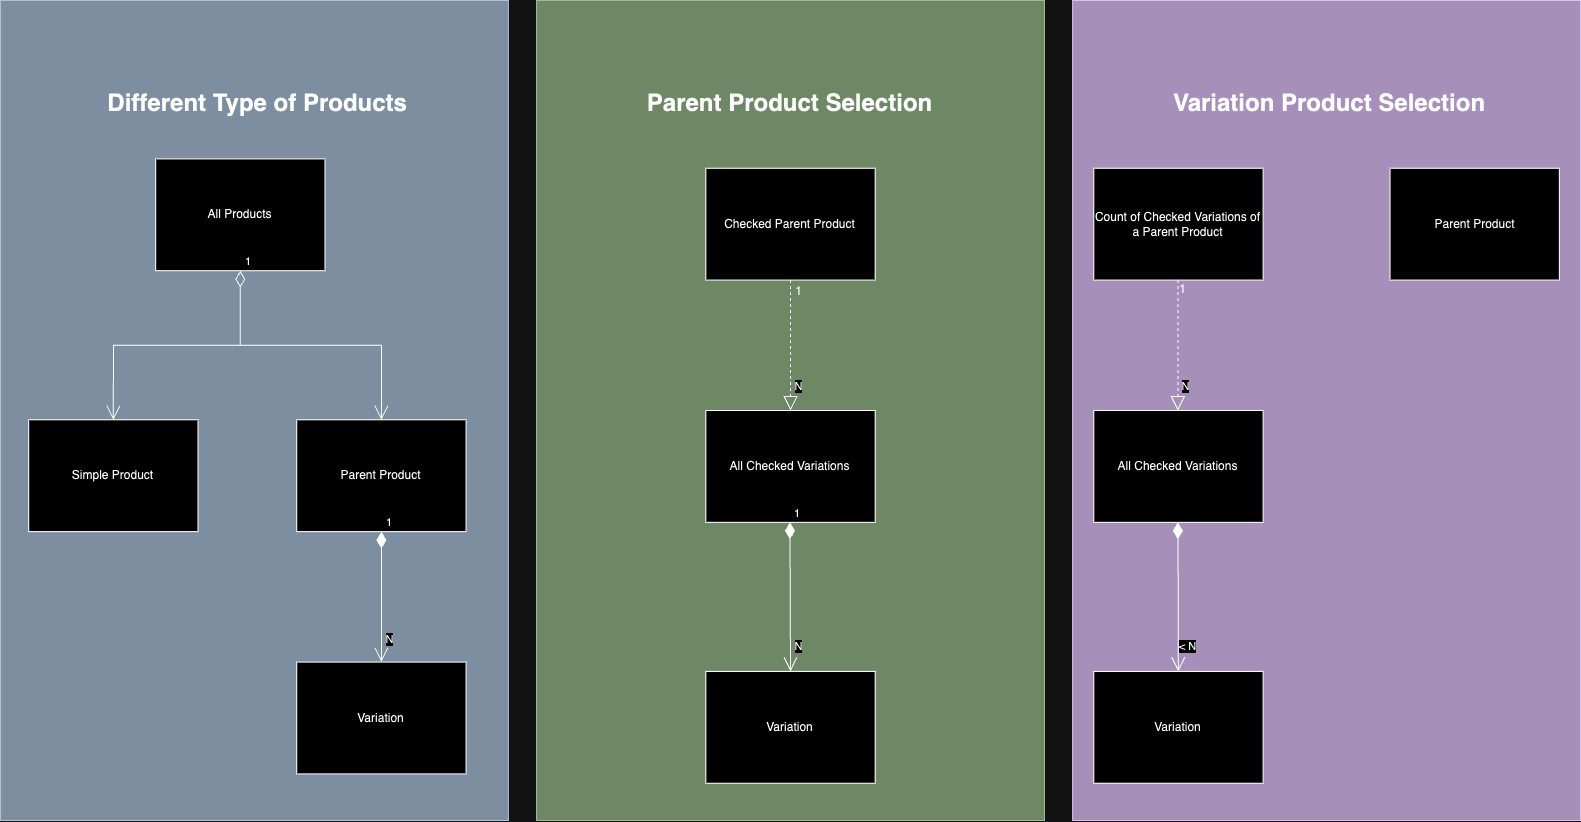

The diagram above was exported from draw.io. Its source (the exported page's mxGraphModel, read from the mxfile embedded in the PNG):
<mxGraphModel dx="1380" dy="820" grid="1" gridSize="10" guides="1" tooltips="1" connect="1" arrows="1" fold="1" page="1" pageScale="1" pageWidth="850" pageHeight="1100" math="0" shadow="0">
  <root>
    <mxCell id="0" />
    <mxCell id="1" parent="0" />
    <mxCell id="COmSVETjiCtXUdB53YvQ-33" value="" style="group" vertex="1" connectable="0" parent="1">
      <mxGeometry x="60" y="150" width="1580" height="820" as="geometry" />
    </mxCell>
    <mxCell id="COmSVETjiCtXUdB53YvQ-1" value="" style="whiteSpace=wrap;html=1;fillColor=#647687;strokeColor=#314354;fontColor=#ffffff;" vertex="1" parent="COmSVETjiCtXUdB53YvQ-33">
      <mxGeometry width="507.85714285714283" height="820.0000000000002" as="geometry" />
    </mxCell>
    <mxCell id="COmSVETjiCtXUdB53YvQ-2" value="&lt;h1&gt;Different Type of Products&amp;nbsp;&lt;/h1&gt;" style="text;html=1;align=center;verticalAlign=middle;whiteSpace=wrap;rounded=0;" vertex="1" parent="COmSVETjiCtXUdB53YvQ-33">
      <mxGeometry x="42.32142857142857" y="55.90909090909092" width="437.3214285714286" height="93.18181818181819" as="geometry" />
    </mxCell>
    <mxCell id="COmSVETjiCtXUdB53YvQ-3" value="All Products" style="rounded=0;whiteSpace=wrap;html=1;" vertex="1" parent="COmSVETjiCtXUdB53YvQ-33">
      <mxGeometry x="155.17857142857142" y="158.4090909090909" width="169.28571428571428" height="111.81818181818184" as="geometry" />
    </mxCell>
    <mxCell id="COmSVETjiCtXUdB53YvQ-4" value="Simple Product" style="rounded=0;whiteSpace=wrap;html=1;" vertex="1" parent="COmSVETjiCtXUdB53YvQ-33">
      <mxGeometry x="28.214285714285715" y="419.3181818181818" width="169.28571428571428" height="111.81818181818184" as="geometry" />
    </mxCell>
    <mxCell id="COmSVETjiCtXUdB53YvQ-5" value="Parent Product" style="rounded=0;whiteSpace=wrap;html=1;" vertex="1" parent="COmSVETjiCtXUdB53YvQ-33">
      <mxGeometry x="296.25000000000006" y="419.3181818181818" width="169.28571428571428" height="111.81818181818184" as="geometry" />
    </mxCell>
    <mxCell id="COmSVETjiCtXUdB53YvQ-6" value="Variation" style="rounded=0;whiteSpace=wrap;html=1;" vertex="1" parent="COmSVETjiCtXUdB53YvQ-33">
      <mxGeometry x="296.25000000000006" y="661.5909090909092" width="169.28571428571428" height="111.81818181818184" as="geometry" />
    </mxCell>
    <mxCell id="COmSVETjiCtXUdB53YvQ-7" value="1" style="endArrow=open;html=1;endSize=12;startArrow=diamondThin;startSize=14;startFill=1;edgeStyle=orthogonalEdgeStyle;align=left;verticalAlign=bottom;rounded=0;entryX=0.5;entryY=0;entryDx=0;entryDy=0;exitX=0.5;exitY=1;exitDx=0;exitDy=0;" edge="1" parent="COmSVETjiCtXUdB53YvQ-33" source="COmSVETjiCtXUdB53YvQ-5" target="COmSVETjiCtXUdB53YvQ-6">
      <mxGeometry x="-1" y="3" relative="1" as="geometry">
        <mxPoint x="536.0714285714286" y="531.1363636363637" as="sourcePoint" />
        <mxPoint x="493.75" y="661.5909090909092" as="targetPoint" />
        <mxPoint as="offset" />
      </mxGeometry>
    </mxCell>
    <mxCell id="COmSVETjiCtXUdB53YvQ-8" value="N" style="edgeLabel;html=1;align=center;verticalAlign=middle;resizable=0;points=[];" vertex="1" connectable="0" parent="COmSVETjiCtXUdB53YvQ-7">
      <mxGeometry x="0.6602" y="8" relative="1" as="geometry">
        <mxPoint as="offset" />
      </mxGeometry>
    </mxCell>
    <mxCell id="COmSVETjiCtXUdB53YvQ-9" value="1" style="endArrow=open;html=1;endSize=12;startArrow=diamondThin;startSize=14;startFill=0;edgeStyle=orthogonalEdgeStyle;align=left;verticalAlign=bottom;rounded=0;entryX=0.5;entryY=0;entryDx=0;entryDy=0;exitX=0.5;exitY=1;exitDx=0;exitDy=0;" edge="1" parent="COmSVETjiCtXUdB53YvQ-33" source="COmSVETjiCtXUdB53YvQ-3" target="COmSVETjiCtXUdB53YvQ-5">
      <mxGeometry x="-1" y="3" relative="1" as="geometry">
        <mxPoint x="253.92857142857142" y="344.7727272727273" as="sourcePoint" />
        <mxPoint x="409.10714285714283" y="493.8636363636364" as="targetPoint" />
      </mxGeometry>
    </mxCell>
    <mxCell id="COmSVETjiCtXUdB53YvQ-10" value="1" style="endArrow=open;html=1;endSize=12;startArrow=diamondThin;startSize=14;startFill=0;edgeStyle=orthogonalEdgeStyle;align=left;verticalAlign=bottom;rounded=0;entryX=0.5;entryY=0;entryDx=0;entryDy=0;exitX=0.5;exitY=1;exitDx=0;exitDy=0;" edge="1" parent="COmSVETjiCtXUdB53YvQ-33" source="COmSVETjiCtXUdB53YvQ-3" target="COmSVETjiCtXUdB53YvQ-4">
      <mxGeometry x="-1" y="3" relative="1" as="geometry">
        <mxPoint x="70.53571428571429" y="344.7727272727273" as="sourcePoint" />
        <mxPoint x="296.25000000000006" y="344.7727272727273" as="targetPoint" />
      </mxGeometry>
    </mxCell>
    <mxCell id="COmSVETjiCtXUdB53YvQ-11" value="" style="whiteSpace=wrap;html=1;fillColor=#6d8764;strokeColor=#3A5431;fontColor=#ffffff;" vertex="1" parent="COmSVETjiCtXUdB53YvQ-33">
      <mxGeometry x="536.0714285714286" width="507.85714285714283" height="820.0000000000002" as="geometry" />
    </mxCell>
    <mxCell id="COmSVETjiCtXUdB53YvQ-12" value="Checked Parent Product" style="rounded=0;whiteSpace=wrap;html=1;" vertex="1" parent="COmSVETjiCtXUdB53YvQ-33">
      <mxGeometry x="705.3571428571429" y="167.72727272727275" width="169.28571428571428" height="111.81818181818184" as="geometry" />
    </mxCell>
    <mxCell id="COmSVETjiCtXUdB53YvQ-13" value="All Checked Variations" style="rounded=0;whiteSpace=wrap;html=1;" vertex="1" parent="COmSVETjiCtXUdB53YvQ-33">
      <mxGeometry x="705.3571428571429" y="410.0000000000001" width="169.28571428571428" height="111.81818181818184" as="geometry" />
    </mxCell>
    <mxCell id="COmSVETjiCtXUdB53YvQ-14" value="" style="endArrow=block;dashed=1;endFill=0;endSize=12;html=1;rounded=0;entryX=0.5;entryY=0;entryDx=0;entryDy=0;exitX=0.5;exitY=1;exitDx=0;exitDy=0;" edge="1" parent="COmSVETjiCtXUdB53YvQ-33" source="COmSVETjiCtXUdB53YvQ-12" target="COmSVETjiCtXUdB53YvQ-13">
      <mxGeometry width="160" relative="1" as="geometry">
        <mxPoint x="691.25" y="149.09090909090912" as="sourcePoint" />
        <mxPoint x="916.9642857142857" y="149.09090909090912" as="targetPoint" />
      </mxGeometry>
    </mxCell>
    <mxCell id="COmSVETjiCtXUdB53YvQ-15" value="N" style="edgeLabel;html=1;align=center;verticalAlign=middle;resizable=0;points=[];" vertex="1" connectable="0" parent="COmSVETjiCtXUdB53YvQ-14">
      <mxGeometry x="0.611" y="7" relative="1" as="geometry">
        <mxPoint as="offset" />
      </mxGeometry>
    </mxCell>
    <mxCell id="COmSVETjiCtXUdB53YvQ-16" value="1" style="text;html=1;align=center;verticalAlign=middle;resizable=0;points=[];autosize=1;strokeColor=none;fillColor=none;" vertex="1" parent="COmSVETjiCtXUdB53YvQ-33">
      <mxGeometry x="782.9464285714286" y="275.8181818181818" width="30" height="30" as="geometry" />
    </mxCell>
    <mxCell id="COmSVETjiCtXUdB53YvQ-17" value="Variation" style="rounded=0;whiteSpace=wrap;html=1;" vertex="1" parent="COmSVETjiCtXUdB53YvQ-33">
      <mxGeometry x="705.3571428571429" y="670.909090909091" width="169.28571428571428" height="111.81818181818184" as="geometry" />
    </mxCell>
    <mxCell id="COmSVETjiCtXUdB53YvQ-18" value="1" style="endArrow=open;html=1;endSize=12;startArrow=diamondThin;startSize=14;startFill=1;edgeStyle=orthogonalEdgeStyle;align=left;verticalAlign=bottom;rounded=0;entryX=0.5;entryY=0;entryDx=0;entryDy=0;exitX=0.5;exitY=1;exitDx=0;exitDy=0;" edge="1" parent="COmSVETjiCtXUdB53YvQ-33" target="COmSVETjiCtXUdB53YvQ-17">
      <mxGeometry x="-1" y="3" relative="1" as="geometry">
        <mxPoint x="789.4639285714285" y="521.8181818181819" as="sourcePoint" />
        <mxPoint x="789.4639285714285" y="652.2727272727273" as="targetPoint" />
        <mxPoint as="offset" />
      </mxGeometry>
    </mxCell>
    <mxCell id="COmSVETjiCtXUdB53YvQ-19" value="N" style="edgeLabel;html=1;align=center;verticalAlign=middle;resizable=0;points=[];" vertex="1" connectable="0" parent="COmSVETjiCtXUdB53YvQ-18">
      <mxGeometry x="0.6602" y="8" relative="1" as="geometry">
        <mxPoint as="offset" />
      </mxGeometry>
    </mxCell>
    <mxCell id="COmSVETjiCtXUdB53YvQ-20" value="&lt;h1&gt;Parent Product Selection&lt;/h1&gt;" style="text;html=1;align=center;verticalAlign=middle;whiteSpace=wrap;rounded=0;" vertex="1" parent="COmSVETjiCtXUdB53YvQ-33">
      <mxGeometry x="571.3392857142857" y="55.90909090909092" width="437.3214285714286" height="93.18181818181819" as="geometry" />
    </mxCell>
    <mxCell id="COmSVETjiCtXUdB53YvQ-21" value="" style="whiteSpace=wrap;html=1;fillColor=#76608a;strokeColor=#432D57;fontColor=#ffffff;" vertex="1" parent="COmSVETjiCtXUdB53YvQ-33">
      <mxGeometry x="1072.142857142857" width="507.85714285714283" height="820.0000000000002" as="geometry" />
    </mxCell>
    <mxCell id="COmSVETjiCtXUdB53YvQ-22" value="Count of Checked Variations of a Parent Product" style="rounded=0;whiteSpace=wrap;html=1;" vertex="1" parent="COmSVETjiCtXUdB53YvQ-33">
      <mxGeometry x="1093.3035714285716" y="167.72727272727275" width="169.28571428571428" height="111.81818181818184" as="geometry" />
    </mxCell>
    <mxCell id="COmSVETjiCtXUdB53YvQ-23" value="All Checked Variations" style="rounded=0;whiteSpace=wrap;html=1;" vertex="1" parent="COmSVETjiCtXUdB53YvQ-33">
      <mxGeometry x="1093.3035714285716" y="410.0000000000001" width="169.28571428571428" height="111.81818181818184" as="geometry" />
    </mxCell>
    <mxCell id="COmSVETjiCtXUdB53YvQ-24" value="" style="endArrow=block;dashed=1;endFill=0;endSize=12;html=1;rounded=0;entryX=0.5;entryY=0;entryDx=0;entryDy=0;exitX=0.5;exitY=1;exitDx=0;exitDy=0;" edge="1" parent="COmSVETjiCtXUdB53YvQ-33">
      <mxGeometry width="160" relative="1" as="geometry">
        <mxPoint x="1177.410357142857" y="279.54545454545456" as="sourcePoint" />
        <mxPoint x="1177.410357142857" y="410.0000000000001" as="targetPoint" />
      </mxGeometry>
    </mxCell>
    <mxCell id="COmSVETjiCtXUdB53YvQ-25" value="N" style="edgeLabel;html=1;align=center;verticalAlign=middle;resizable=0;points=[];" vertex="1" connectable="0" parent="COmSVETjiCtXUdB53YvQ-24">
      <mxGeometry x="0.611" y="7" relative="1" as="geometry">
        <mxPoint as="offset" />
      </mxGeometry>
    </mxCell>
    <mxCell id="COmSVETjiCtXUdB53YvQ-26" value="1" style="text;html=1;align=center;verticalAlign=middle;resizable=0;points=[];autosize=1;strokeColor=none;fillColor=none;" vertex="1" parent="COmSVETjiCtXUdB53YvQ-33">
      <mxGeometry x="1166.6607142857142" y="273.95454545454544" width="30" height="30" as="geometry" />
    </mxCell>
    <mxCell id="COmSVETjiCtXUdB53YvQ-27" value="Variation" style="rounded=0;whiteSpace=wrap;html=1;" vertex="1" parent="COmSVETjiCtXUdB53YvQ-33">
      <mxGeometry x="1093.3035714285716" y="670.909090909091" width="169.28571428571428" height="111.81818181818184" as="geometry" />
    </mxCell>
    <mxCell id="COmSVETjiCtXUdB53YvQ-28" value="" style="endArrow=open;html=1;endSize=12;startArrow=diamondThin;startSize=14;startFill=1;edgeStyle=orthogonalEdgeStyle;align=left;verticalAlign=bottom;rounded=0;entryX=0.5;entryY=0;entryDx=0;entryDy=0;exitX=0.5;exitY=1;exitDx=0;exitDy=0;" edge="1" parent="COmSVETjiCtXUdB53YvQ-33">
      <mxGeometry x="-1" y="3" relative="1" as="geometry">
        <mxPoint x="1177.2975" y="521.8181818181819" as="sourcePoint" />
        <mxPoint x="1177.8335714285715" y="670.909090909091" as="targetPoint" />
        <mxPoint as="offset" />
      </mxGeometry>
    </mxCell>
    <mxCell id="COmSVETjiCtXUdB53YvQ-29" value="&amp;lt; N" style="edgeLabel;html=1;align=center;verticalAlign=middle;resizable=0;points=[];" vertex="1" connectable="0" parent="COmSVETjiCtXUdB53YvQ-28">
      <mxGeometry x="0.6602" y="8" relative="1" as="geometry">
        <mxPoint as="offset" />
      </mxGeometry>
    </mxCell>
    <mxCell id="COmSVETjiCtXUdB53YvQ-30" value="Parent Product" style="rounded=0;whiteSpace=wrap;html=1;" vertex="1" parent="COmSVETjiCtXUdB53YvQ-33">
      <mxGeometry x="1389.5535714285713" y="167.72727272727275" width="169.28571428571428" height="111.81818181818184" as="geometry" />
    </mxCell>
    <mxCell id="COmSVETjiCtXUdB53YvQ-31" value="" style="line;strokeWidth=1;fillColor=none;align=left;verticalAlign=middle;spacingTop=-1;spacingLeft=3;spacingRight=3;rotatable=0;labelPosition=right;points=[];portConstraint=eastwest;strokeColor=inherit;" vertex="1" parent="COmSVETjiCtXUdB53YvQ-33">
      <mxGeometry x="1262.5892857142858" y="216.1818181818182" width="126.96428571428571" height="14.90909090909091" as="geometry" />
    </mxCell>
    <mxCell id="COmSVETjiCtXUdB53YvQ-32" value="&lt;h1&gt;Variation Product Selection&lt;/h1&gt;" style="text;html=1;align=center;verticalAlign=middle;whiteSpace=wrap;rounded=0;" vertex="1" parent="COmSVETjiCtXUdB53YvQ-33">
      <mxGeometry x="1107.4107142857142" y="55.90909090909092" width="444.37500000000006" height="93.18181818181819" as="geometry" />
    </mxCell>
  </root>
</mxGraphModel>